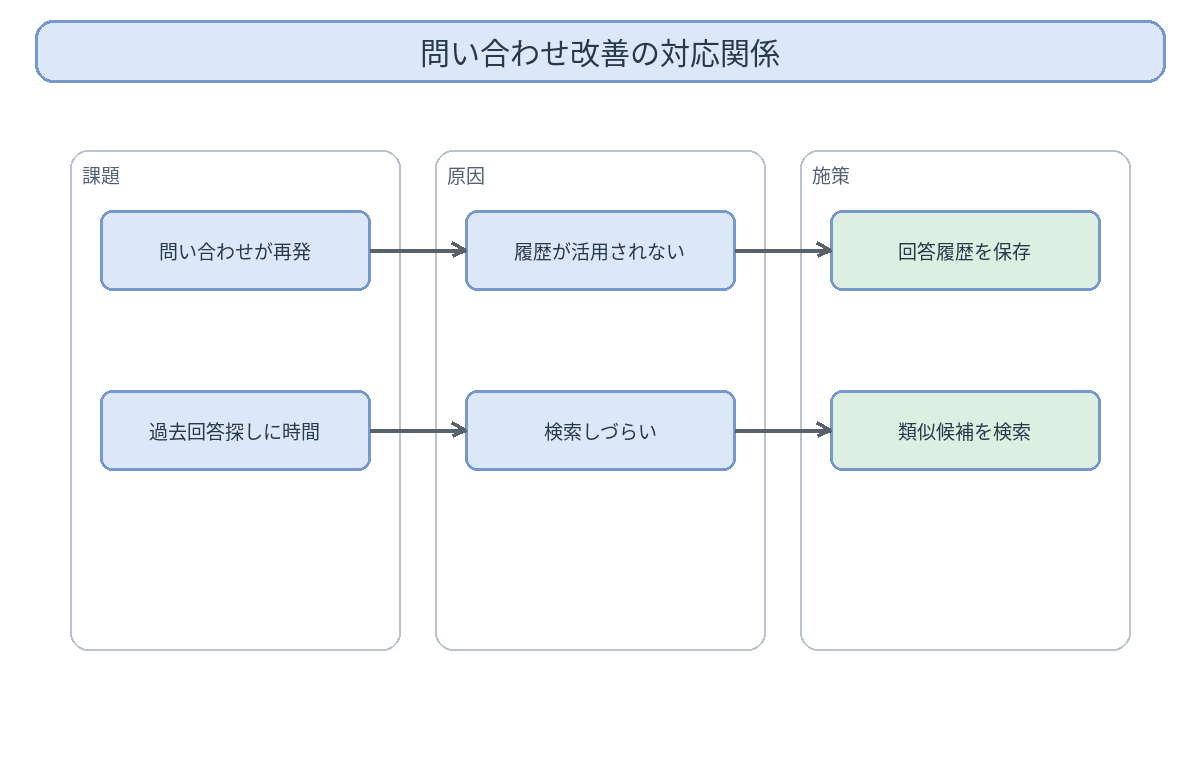

The diagram above was exported from draw.io. Its source (the exported page's mxGraphModel, read from the mxfile embedded in the PNG):
<mxGraphModel dx="1200" dy="760" grid="1" gridSize="10" guides="1" tooltips="1" connect="1" arrows="1" fold="1" page="1" pageScale="1" pageWidth="1200" pageHeight="760">
  <root>
    <mxCell id="0" />
    <mxCell id="1" parent="0" />
    <mxCell id="title" value="問い合わせ改善の対応関係" style="rounded=1;whiteSpace=wrap;html=1;fillColor=#DCE8F8;strokeColor=#7798CF;fontSize=24;" vertex="1" parent="1">
      <mxGeometry x="35" y="20" width="1130" height="62" as="geometry" />
    </mxCell>
    <mxCell id="note" value="bad：位置・サイズ・関係を微妙に崩す" style="text;html=1;strokeColor=none;fillColor=none;fontSize=20;" vertex="1" parent="1">
      <mxGeometry x="180" y="690" width="840" height="35" as="geometry" />
    </mxCell>
  </root>
</mxGraphModel>